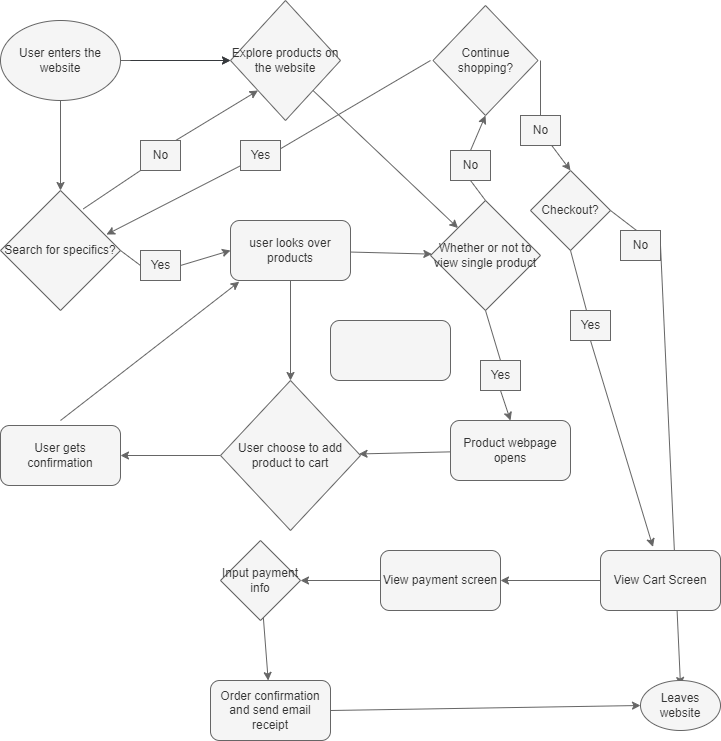

The diagram above was exported from draw.io. Its source (the exported page's mxGraphModel, read from the mxfile embedded in the PNG):
<mxGraphModel dx="746" dy="563" grid="1" gridSize="10" guides="1" tooltips="1" connect="1" arrows="1" fold="1" page="1" pageScale="1" pageWidth="850" pageHeight="1100" math="0" shadow="0">
  <root>
    <mxCell id="0" />
    <mxCell id="1" parent="0" />
    <mxCell id="10" value="" style="edgeStyle=none;html=1;fillColor=#f5f5f5;strokeColor=#666666;" edge="1" parent="1" source="3" target="7">
      <mxGeometry relative="1" as="geometry" />
    </mxCell>
    <mxCell id="3" value="User enters the website" style="ellipse;whiteSpace=wrap;html=1;fillColor=#f5f5f5;fontColor=#333333;strokeColor=#666666;" vertex="1" parent="1">
      <mxGeometry x="60" y="70" width="120" height="80" as="geometry" />
    </mxCell>
    <mxCell id="4" value="" style="endArrow=classic;html=1;fillColor=#ffff88;strokeColor=#36393d;" edge="1" parent="1">
      <mxGeometry width="50" height="50" relative="1" as="geometry">
        <mxPoint x="190" y="110" as="sourcePoint" />
        <mxPoint x="290" y="110" as="targetPoint" />
      </mxGeometry>
    </mxCell>
    <mxCell id="5" value="" style="endArrow=classic;html=1;exitX=0.5;exitY=1;exitDx=0;exitDy=0;fillColor=#f5f5f5;strokeColor=#666666;" edge="1" parent="1" source="3" target="8">
      <mxGeometry width="50" height="50" relative="1" as="geometry">
        <mxPoint x="120" y="160" as="sourcePoint" />
        <mxPoint x="120" y="240" as="targetPoint" />
      </mxGeometry>
    </mxCell>
    <mxCell id="7" value="Explore products on the website&lt;br&gt;" style="rhombus;whiteSpace=wrap;html=1;fillColor=#f5f5f5;fontColor=#333333;strokeColor=#666666;" vertex="1" parent="1">
      <mxGeometry x="290" y="50" width="110" height="120" as="geometry" />
    </mxCell>
    <mxCell id="8" value="Search for specifics?" style="rhombus;whiteSpace=wrap;html=1;fillColor=#f5f5f5;fontColor=#333333;strokeColor=#666666;" vertex="1" parent="1">
      <mxGeometry x="60" y="240" width="120" height="120" as="geometry" />
    </mxCell>
    <mxCell id="9" value="" style="endArrow=classic;html=1;exitX=1;exitY=0.5;exitDx=0;exitDy=0;entryX=0;entryY=0.5;entryDx=0;entryDy=0;startArrow=none;fillColor=#f5f5f5;strokeColor=#666666;" edge="1" parent="1" source="38" target="11">
      <mxGeometry width="50" height="50" relative="1" as="geometry">
        <mxPoint x="200" y="300" as="sourcePoint" />
        <mxPoint x="280" y="300" as="targetPoint" />
      </mxGeometry>
    </mxCell>
    <mxCell id="14" value="" style="edgeStyle=none;html=1;fillColor=#f5f5f5;strokeColor=#666666;" edge="1" parent="1" source="11" target="13">
      <mxGeometry relative="1" as="geometry" />
    </mxCell>
    <mxCell id="11" value="user looks over products" style="rounded=1;whiteSpace=wrap;html=1;fillColor=#f5f5f5;fontColor=#333333;strokeColor=#666666;" vertex="1" parent="1">
      <mxGeometry x="290" y="270" width="120" height="60" as="geometry" />
    </mxCell>
    <mxCell id="13" value="Whether or not to view single product" style="rhombus;whiteSpace=wrap;html=1;fillColor=#f5f5f5;fontColor=#333333;strokeColor=#666666;" vertex="1" parent="1">
      <mxGeometry x="490" y="250" width="110" height="110" as="geometry" />
    </mxCell>
    <mxCell id="15" value="" style="endArrow=classic;html=1;exitX=0.5;exitY=0;exitDx=0;exitDy=0;entryX=0.5;entryY=1;entryDx=0;entryDy=0;startArrow=none;fillColor=#f5f5f5;strokeColor=#666666;" edge="1" parent="1" source="16" target="27">
      <mxGeometry width="50" height="50" relative="1" as="geometry">
        <mxPoint x="360" y="270" as="sourcePoint" />
        <mxPoint x="560" y="170" as="targetPoint" />
        <Array as="points" />
      </mxGeometry>
    </mxCell>
    <mxCell id="17" value="" style="endArrow=classic;html=1;exitX=0.5;exitY=1;exitDx=0;exitDy=0;entryX=0.5;entryY=0;entryDx=0;entryDy=0;startArrow=none;fillColor=#f5f5f5;strokeColor=#666666;" edge="1" parent="1" source="18" target="25">
      <mxGeometry width="50" height="50" relative="1" as="geometry">
        <mxPoint x="360" y="270" as="sourcePoint" />
        <mxPoint x="545" y="430" as="targetPoint" />
      </mxGeometry>
    </mxCell>
    <mxCell id="19" value="" style="endArrow=classic;html=1;exitX=0.5;exitY=1;exitDx=0;exitDy=0;entryX=0.5;entryY=0;entryDx=0;entryDy=0;fillColor=#f5f5f5;strokeColor=#666666;" edge="1" parent="1" source="11" target="20">
      <mxGeometry width="50" height="50" relative="1" as="geometry">
        <mxPoint x="320" y="450" as="sourcePoint" />
        <mxPoint x="350" y="420" as="targetPoint" />
      </mxGeometry>
    </mxCell>
    <mxCell id="23" value="" style="edgeStyle=none;html=1;fillColor=#f5f5f5;strokeColor=#666666;" edge="1" parent="1" source="20" target="22">
      <mxGeometry relative="1" as="geometry" />
    </mxCell>
    <mxCell id="20" value="User choose to add product to cart" style="rhombus;whiteSpace=wrap;html=1;fillColor=#f5f5f5;fontColor=#333333;strokeColor=#666666;" vertex="1" parent="1">
      <mxGeometry x="280" y="430" width="140" height="150" as="geometry" />
    </mxCell>
    <mxCell id="22" value="User gets confirmation" style="rounded=1;whiteSpace=wrap;html=1;fillColor=#f5f5f5;fontColor=#333333;strokeColor=#666666;" vertex="1" parent="1">
      <mxGeometry x="60" y="475" width="120" height="60" as="geometry" />
    </mxCell>
    <mxCell id="24" value="" style="endArrow=classic;html=1;entryX=0.073;entryY=1.02;entryDx=0;entryDy=0;entryPerimeter=0;fillColor=#f5f5f5;strokeColor=#666666;" edge="1" parent="1" target="11">
      <mxGeometry width="50" height="50" relative="1" as="geometry">
        <mxPoint x="120" y="470" as="sourcePoint" />
        <mxPoint x="410" y="290" as="targetPoint" />
      </mxGeometry>
    </mxCell>
    <mxCell id="26" value="" style="edgeStyle=none;html=1;fillColor=#f5f5f5;strokeColor=#666666;" edge="1" parent="1" source="25" target="20">
      <mxGeometry relative="1" as="geometry" />
    </mxCell>
    <mxCell id="25" value="Product webpage opens" style="rounded=1;whiteSpace=wrap;html=1;fillColor=#f5f5f5;fontColor=#333333;strokeColor=#666666;" vertex="1" parent="1">
      <mxGeometry x="510" y="470" width="120" height="60" as="geometry" />
    </mxCell>
    <mxCell id="27" value="Continue shopping?" style="rhombus;whiteSpace=wrap;html=1;fillColor=#f5f5f5;fontColor=#333333;strokeColor=#666666;" vertex="1" parent="1">
      <mxGeometry x="492.5" y="55" width="105" height="110" as="geometry" />
    </mxCell>
    <mxCell id="28" value="" style="endArrow=classic;html=1;entryX=0.883;entryY=0.367;entryDx=0;entryDy=0;entryPerimeter=0;startArrow=none;fillColor=#f5f5f5;strokeColor=#666666;" edge="1" parent="1" source="29" target="8">
      <mxGeometry width="50" height="50" relative="1" as="geometry">
        <mxPoint x="490" y="110" as="sourcePoint" />
        <mxPoint x="440" y="140" as="targetPoint" />
      </mxGeometry>
    </mxCell>
    <mxCell id="30" value="" style="endArrow=classic;html=1;startArrow=none;fillColor=#f5f5f5;strokeColor=#666666;" edge="1" parent="1" source="31">
      <mxGeometry width="50" height="50" relative="1" as="geometry">
        <mxPoint x="600" y="110" as="sourcePoint" />
        <mxPoint x="630" y="220" as="targetPoint" />
      </mxGeometry>
    </mxCell>
    <mxCell id="32" value="Checkout?" style="rhombus;whiteSpace=wrap;html=1;fillColor=#f5f5f5;fontColor=#333333;strokeColor=#666666;" vertex="1" parent="1">
      <mxGeometry x="590" y="220" width="80" height="80" as="geometry" />
    </mxCell>
    <mxCell id="33" value="" style="endArrow=classic;html=1;exitX=0.5;exitY=1;exitDx=0;exitDy=0;startArrow=none;entryX=0.437;entryY=-0.06;entryDx=0;entryDy=0;entryPerimeter=0;fillColor=#f5f5f5;strokeColor=#666666;" edge="1" parent="1" source="34" target="50">
      <mxGeometry width="50" height="50" relative="1" as="geometry">
        <mxPoint x="390" y="390" as="sourcePoint" />
        <mxPoint x="680" y="440" as="targetPoint" />
      </mxGeometry>
    </mxCell>
    <mxCell id="35" value="" style="endArrow=classic;html=1;exitX=1;exitY=0.5;exitDx=0;exitDy=0;entryX=0.5;entryY=0.1;entryDx=0;entryDy=0;entryPerimeter=0;startArrow=none;fillColor=#f5f5f5;strokeColor=#666666;" edge="1" parent="1" source="36" target="37">
      <mxGeometry width="50" height="50" relative="1" as="geometry">
        <mxPoint x="390" y="390" as="sourcePoint" />
        <mxPoint x="730" y="310" as="targetPoint" />
      </mxGeometry>
    </mxCell>
    <mxCell id="37" value="Leaves website" style="ellipse;whiteSpace=wrap;html=1;fillColor=#f5f5f5;fontColor=#333333;strokeColor=#666666;" vertex="1" parent="1">
      <mxGeometry x="700" y="730" width="80" height="50" as="geometry" />
    </mxCell>
    <mxCell id="39" value="" style="endArrow=classic;html=1;exitX=1;exitY=1;exitDx=0;exitDy=0;entryX=0;entryY=0;entryDx=0;entryDy=0;fillColor=#f5f5f5;strokeColor=#666666;" edge="1" parent="1" source="7" target="13">
      <mxGeometry width="50" height="50" relative="1" as="geometry">
        <mxPoint x="390" y="280" as="sourcePoint" />
        <mxPoint x="440" y="230" as="targetPoint" />
      </mxGeometry>
    </mxCell>
    <mxCell id="40" value="" style="endArrow=none;html=1;entryX=0.883;entryY=0.367;entryDx=0;entryDy=0;entryPerimeter=0;fillColor=#f5f5f5;strokeColor=#666666;" edge="1" parent="1" target="29">
      <mxGeometry width="50" height="50" relative="1" as="geometry">
        <mxPoint x="490" y="110" as="sourcePoint" />
        <mxPoint x="165.96000000000004" y="284.03999999999996" as="targetPoint" />
      </mxGeometry>
    </mxCell>
    <mxCell id="29" value="Yes" style="text;html=1;align=center;verticalAlign=middle;resizable=0;points=[];autosize=1;strokeColor=#666666;fillColor=#f5f5f5;fontColor=#333333;" vertex="1" parent="1">
      <mxGeometry x="300" y="190" width="40" height="30" as="geometry" />
    </mxCell>
    <mxCell id="41" value="" style="endArrow=none;html=1;exitX=1;exitY=0.5;exitDx=0;exitDy=0;entryX=0;entryY=0.5;entryDx=0;entryDy=0;fillColor=#f5f5f5;strokeColor=#666666;" edge="1" parent="1" source="8" target="38">
      <mxGeometry width="50" height="50" relative="1" as="geometry">
        <mxPoint x="180" y="300" as="sourcePoint" />
        <mxPoint x="290" y="300" as="targetPoint" />
      </mxGeometry>
    </mxCell>
    <mxCell id="38" value="Yes" style="text;html=1;align=center;verticalAlign=middle;resizable=0;points=[];autosize=1;strokeColor=#666666;fillColor=#f5f5f5;fontColor=#333333;" vertex="1" parent="1">
      <mxGeometry x="200" y="300" width="40" height="30" as="geometry" />
    </mxCell>
    <mxCell id="42" value="" style="endArrow=none;html=1;exitX=0.5;exitY=0;exitDx=0;exitDy=0;entryX=0.5;entryY=1;entryDx=0;entryDy=0;fillColor=#f5f5f5;strokeColor=#666666;" edge="1" parent="1" source="13" target="16">
      <mxGeometry width="50" height="50" relative="1" as="geometry">
        <mxPoint x="545" y="250" as="sourcePoint" />
        <mxPoint x="545" y="165" as="targetPoint" />
        <Array as="points" />
      </mxGeometry>
    </mxCell>
    <mxCell id="16" value="No" style="text;html=1;align=center;verticalAlign=middle;resizable=0;points=[];autosize=1;strokeColor=#666666;fillColor=#f5f5f5;fontColor=#333333;" vertex="1" parent="1">
      <mxGeometry x="510" y="200" width="40" height="30" as="geometry" />
    </mxCell>
    <mxCell id="43" value="" style="endArrow=none;html=1;fillColor=#f5f5f5;strokeColor=#666666;" edge="1" parent="1" target="31">
      <mxGeometry width="50" height="50" relative="1" as="geometry">
        <mxPoint x="600" y="110" as="sourcePoint" />
        <mxPoint x="630" y="220" as="targetPoint" />
      </mxGeometry>
    </mxCell>
    <mxCell id="31" value="No" style="text;html=1;align=center;verticalAlign=middle;resizable=0;points=[];autosize=1;strokeColor=#666666;fillColor=#f5f5f5;fontColor=#333333;" vertex="1" parent="1">
      <mxGeometry x="580" y="165" width="40" height="30" as="geometry" />
    </mxCell>
    <mxCell id="44" value="" style="endArrow=none;html=1;exitX=1;exitY=0.5;exitDx=0;exitDy=0;entryX=0.5;entryY=0.1;entryDx=0;entryDy=0;entryPerimeter=0;fillColor=#f5f5f5;strokeColor=#666666;" edge="1" parent="1" source="32" target="36">
      <mxGeometry width="50" height="50" relative="1" as="geometry">
        <mxPoint x="670" y="260" as="sourcePoint" />
        <mxPoint x="730" y="320" as="targetPoint" />
      </mxGeometry>
    </mxCell>
    <mxCell id="36" value="No" style="text;html=1;align=center;verticalAlign=middle;resizable=0;points=[];autosize=1;strokeColor=#666666;fillColor=#f5f5f5;fontColor=#333333;" vertex="1" parent="1">
      <mxGeometry x="680" y="280" width="40" height="30" as="geometry" />
    </mxCell>
    <mxCell id="45" value="" style="endArrow=none;html=1;exitX=0.5;exitY=1;exitDx=0;exitDy=0;fillColor=#f5f5f5;strokeColor=#666666;" edge="1" parent="1" source="32" target="34">
      <mxGeometry width="50" height="50" relative="1" as="geometry">
        <mxPoint x="630" y="300" as="sourcePoint" />
        <mxPoint x="680" y="440" as="targetPoint" />
      </mxGeometry>
    </mxCell>
    <mxCell id="34" value="Yes" style="text;html=1;align=center;verticalAlign=middle;resizable=0;points=[];autosize=1;strokeColor=#666666;fillColor=#f5f5f5;fontColor=#333333;" vertex="1" parent="1">
      <mxGeometry x="630" y="360" width="40" height="30" as="geometry" />
    </mxCell>
    <mxCell id="46" value="" style="endArrow=none;html=1;exitX=0.5;exitY=1;exitDx=0;exitDy=0;entryX=0.5;entryY=0;entryDx=0;entryDy=0;fillColor=#f5f5f5;strokeColor=#666666;" edge="1" parent="1" source="13" target="18">
      <mxGeometry width="50" height="50" relative="1" as="geometry">
        <mxPoint x="545" y="360" as="sourcePoint" />
        <mxPoint x="570" y="470" as="targetPoint" />
      </mxGeometry>
    </mxCell>
    <mxCell id="18" value="Yes" style="text;html=1;align=center;verticalAlign=middle;resizable=0;points=[];autosize=1;strokeColor=#666666;fillColor=#f5f5f5;fontColor=#333333;" vertex="1" parent="1">
      <mxGeometry x="540" y="410" width="40" height="30" as="geometry" />
    </mxCell>
    <mxCell id="47" value="" style="endArrow=classic;html=1;exitX=0.69;exitY=0.153;exitDx=0;exitDy=0;exitPerimeter=0;entryX=0;entryY=1;entryDx=0;entryDy=0;startArrow=none;fillColor=#f5f5f5;strokeColor=#666666;" edge="1" parent="1" source="48" target="7">
      <mxGeometry width="50" height="50" relative="1" as="geometry">
        <mxPoint x="390" y="280" as="sourcePoint" />
        <mxPoint x="440" y="230" as="targetPoint" />
      </mxGeometry>
    </mxCell>
    <mxCell id="49" value="" style="endArrow=none;html=1;exitX=0.69;exitY=0.153;exitDx=0;exitDy=0;exitPerimeter=0;entryX=0;entryY=1;entryDx=0;entryDy=0;fillColor=#f5f5f5;strokeColor=#666666;" edge="1" parent="1" source="8" target="48">
      <mxGeometry width="50" height="50" relative="1" as="geometry">
        <mxPoint x="142.79999999999995" y="258.36" as="sourcePoint" />
        <mxPoint x="317.5" y="140" as="targetPoint" />
      </mxGeometry>
    </mxCell>
    <mxCell id="48" value="No" style="text;html=1;align=center;verticalAlign=middle;resizable=0;points=[];autosize=1;strokeColor=#666666;fillColor=#f5f5f5;fontColor=#333333;" vertex="1" parent="1">
      <mxGeometry x="200" y="190" width="40" height="30" as="geometry" />
    </mxCell>
    <mxCell id="53" value="" style="edgeStyle=none;html=1;fillColor=#f5f5f5;strokeColor=#666666;" edge="1" parent="1" source="50" target="52">
      <mxGeometry relative="1" as="geometry" />
    </mxCell>
    <mxCell id="50" value="View Cart Screen" style="rounded=1;whiteSpace=wrap;html=1;fillColor=#f5f5f5;fontColor=#333333;strokeColor=#666666;" vertex="1" parent="1">
      <mxGeometry x="660" y="600" width="120" height="60" as="geometry" />
    </mxCell>
    <mxCell id="51" value="" style="rounded=1;whiteSpace=wrap;html=1;fillColor=#f5f5f5;fontColor=#333333;strokeColor=#666666;" vertex="1" parent="1">
      <mxGeometry x="390" y="370" width="120" height="60" as="geometry" />
    </mxCell>
    <mxCell id="55" value="" style="edgeStyle=none;html=1;fillColor=#f5f5f5;strokeColor=#666666;" edge="1" parent="1" source="52" target="54">
      <mxGeometry relative="1" as="geometry" />
    </mxCell>
    <mxCell id="52" value="View payment screen" style="rounded=1;whiteSpace=wrap;html=1;fillColor=#f5f5f5;fontColor=#333333;strokeColor=#666666;" vertex="1" parent="1">
      <mxGeometry x="440" y="600" width="120" height="60" as="geometry" />
    </mxCell>
    <mxCell id="57" value="" style="edgeStyle=none;html=1;fillColor=#f5f5f5;strokeColor=#666666;" edge="1" parent="1" source="54" target="56">
      <mxGeometry relative="1" as="geometry" />
    </mxCell>
    <mxCell id="54" value="Input payment info" style="rhombus;whiteSpace=wrap;html=1;fillColor=#f5f5f5;fontColor=#333333;strokeColor=#666666;" vertex="1" parent="1">
      <mxGeometry x="280" y="590" width="80" height="80" as="geometry" />
    </mxCell>
    <mxCell id="56" value="Order confirmation and send email receipt" style="rounded=1;whiteSpace=wrap;html=1;fillColor=#f5f5f5;fontColor=#333333;strokeColor=#666666;" vertex="1" parent="1">
      <mxGeometry x="270" y="730" width="120" height="60" as="geometry" />
    </mxCell>
    <mxCell id="58" value="" style="endArrow=classic;html=1;exitX=1;exitY=0.5;exitDx=0;exitDy=0;entryX=0;entryY=0.5;entryDx=0;entryDy=0;fillColor=#f5f5f5;strokeColor=#666666;" edge="1" parent="1" source="56" target="37">
      <mxGeometry width="50" height="50" relative="1" as="geometry">
        <mxPoint x="390" y="700" as="sourcePoint" />
        <mxPoint x="440" y="650" as="targetPoint" />
      </mxGeometry>
    </mxCell>
  </root>
</mxGraphModel>